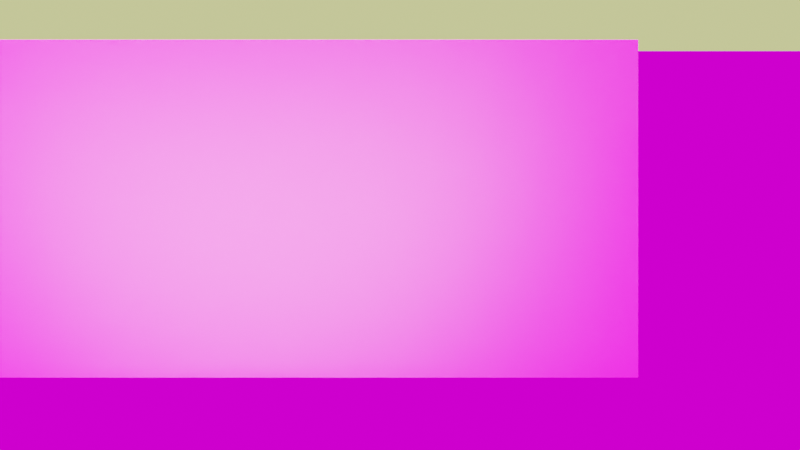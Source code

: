 # Source: MM00984_Kitchen_Scene_v01.blend  (saved by Blender 2.90.8; exported with 4.5.12 LTS)
import bpy
from mathutils import Matrix  # noqa: F401  (used for matrix-valued properties, if any)

bpy.ops.wm.read_factory_settings(use_empty=True)
scene = bpy.context.scene
scene.name = 'Scene'

# ---- collections
col_collection = bpy.data.collections.new('Collection'); scene.collection.children.link(col_collection)

# ---- images (referenced by path relative to the original .blend; pixels are not part of the script)
import os
ASSET_DIR = os.environ.get("B2B_ASSET_DIR", "")  # directory of the original .blend (textures are referenced by path, not embedded)
HERE = os.path.dirname(os.path.abspath(__file__))  # packed textures are extracted next to this script under _unpacked/

def load_image(name, relpath, width, height, colorspace="sRGB"):
    """Load a texture the original file referenced (path relative to the .blend, or extracted next to this script)."""
    p = next((c for c in (os.path.join(HERE, relpath), os.path.join(ASSET_DIR, relpath)) if relpath and os.path.exists(c)), "")
    if p:
        img = bpy.data.images.load(p, check_existing=True)
        img.name = name
    else:  # same state as the original file: an image datablock whose file is absent (Cycles renders it pink)
        img = bpy.data.images.new(name, width, height)
        img.source = "FILE"
        img.filepath = "//" + (relpath or name)
    img.colorspace_settings.name = colorspace
    return img
img_istockphoto_165791297_1024x1024_jpg = load_image('istockphoto-165791297-1024x1024.jpg', 'reference/istockphoto-165791297-1024x1024.jpg', 1024, 1024, 'sRGB')
img_main_texture = load_image('Main Texture', 'textures/Kitchen Main Texture.png', 1024, 1024, 'sRGB')
img_kitchen_side_walls = load_image('Kitchen Side Walls', 'textures/Kitchen Side Walls.png', 1024, 1024, 'sRGB')

# ---- materials (node trees are filled in below, after node groups)
mat_material = bpy.data.materials.new('Material')
mat_material.alpha_threshold = 0.0
mat_material.use_transparent_shadow = False
mat_material.line_color = (0.0, 0.0, 0.0, 1.0)
mat_main = bpy.data.materials.new('Main')
mat_main.use_transparent_shadow = False
mat_side_walls = bpy.data.materials.new('Side Walls')
mat_side_walls.use_transparent_shadow = False
mat_kitchen_ceiiling = bpy.data.materials.new('Kitchen Ceiiling')
mat_kitchen_ceiiling.use_transparent_shadow = False
mat_kitchen_ceiiling.diffuse_color = (0.7641, 0.814, 0.3055, 1.0)
mat_floor = bpy.data.materials.new('Floor')
mat_floor.use_transparent_shadow = False
mat_floor.diffuse_color = (0.1981, 0.1459, 0.06248, 1.0)
mat_wall_red = bpy.data.materials.new('Wall Red')
mat_wall_red.use_transparent_shadow = False
mat_wall_red.diffuse_color = (0.3005, 0.02416, 0.02624, 1.0)

# ---- node groups
ng_auto_smooth = bpy.data.node_groups.new('Auto Smooth', 'GeometryNodeTree')
_s = ng_auto_smooth.interface.new_socket(name='Geometry', in_out='OUTPUT', socket_type='NodeSocketGeometry')
_s = ng_auto_smooth.interface.new_socket(name='Geometry', in_out='INPUT', socket_type='NodeSocketGeometry')
_s = ng_auto_smooth.interface.new_socket(name='Angle', in_out='INPUT', socket_type='NodeSocketFloat')
_s.subtype = 'ANGLE'
_s.min_value = 0.0
_s.max_value = 3.142
ng_auto_smooth.is_modifier = True
_N = ng_auto_smooth.nodes; _L = ng_auto_smooth.links
n0 = _N.new('NodeGroupOutput'); n0.name = 'Group Output'; n0.location = (480, -100)
n1 = _N.new('NodeGroupInput'); n1.name = 'Group Input'; n1.location = (-420, -300)
n2 = _N.new('NodeGroupInput'); n2.name = 'Group Input.001'; n2.location = (-60, -100)
n3 = _N.new('GeometryNodeSetShadeSmooth'); n3.name = 'Set Shade Smooth'; n3.location = (120, -100)
n3.domain = 'EDGE'
n4 = _N.new('GeometryNodeSetShadeSmooth'); n4.name = 'Set Shade Smooth.001'; n4.location = (300, -100)
n5 = _N.new('GeometryNodeInputMeshEdgeAngle'); n5.name = 'Edge Angle'; n5.location = (-420, -220)
n6 = _N.new('GeometryNodeInputEdgeSmooth'); n6.name = 'Is Edge Smooth'; n6.location = (-60, -160)
n7 = _N.new('GeometryNodeInputShadeSmooth'); n7.name = 'Is Face Smooth'; n7.location = (-240, -340)
n8 = _N.new('FunctionNodeBooleanMath'); n8.name = 'Boolean Math'; n8.location = (-60, -220)
n9 = _N.new('FunctionNodeCompare'); n9.name = 'Compare'; n9.location = (-240, -180)
n9.operation = 'LESS_EQUAL'
_L.new(n5.outputs[0], n9.inputs[0])
_L.new(n4.outputs[0], n0.inputs[0])
_L.new(n1.outputs[1], n9.inputs[1])
_L.new(n9.outputs[0], n8.inputs[0])
_L.new(n7.outputs[0], n8.inputs[1])
_L.new(n2.outputs[0], n3.inputs[0])
_L.new(n6.outputs[0], n3.inputs[1])
_L.new(n3.outputs[0], n4.inputs[0])
_L.new(n8.outputs[0], n3.inputs[2])
n0.is_active_output = True

# ---- material node trees
mat_material.use_nodes = True; mat_material.node_tree.nodes.clear()
_N = mat_material.node_tree.nodes; _L = mat_material.node_tree.links
n0 = _N.new('ShaderNodeOutputMaterial'); n0.name = 'Material Output'; n0.location = (300, 300)
n1 = _N.new('ShaderNodeBsdfPrincipled'); n1.name = 'Principled BSDF'; n1.location = (-20, 456)
n1.distribution = 'GGX'
n1.subsurface_method = 'BURLEY'
n1.inputs[2].default_value = 0.4
n1.inputs[3].default_value = 1.45
n1.inputs[13].default_value = 0.5727
n1.inputs[27].default_value = (0.0, 0.0, 0.0, 1.0)
n1.inputs[28].default_value = 1.0
n2 = _N.new('ShaderNodeTexImage'); n2.name = 'Image Texture'; n2.location = (-371, 351)
n2.image = img_istockphoto_165791297_1024x1024_jpg
_L.new(n1.outputs[0], n0.inputs[0])
_L.new(n2.outputs[0], n1.inputs[0])
n0.is_active_output = True
mat_main.use_nodes = True; mat_main.node_tree.nodes.clear()
_N = mat_main.node_tree.nodes; _L = mat_main.node_tree.links
n0 = _N.new('ShaderNodeOutputMaterial'); n0.name = 'Material Output'; n0.location = (346, 300)
n1 = _N.new('ShaderNodeBackground'); n1.name = 'Background'; n1.location = (42, 139)
n2 = _N.new('ShaderNodeTexImage'); n2.name = 'Image Texture'; n2.location = (-652, 84)
n2.image = img_main_texture
_L.new(n2.outputs[0], n1.inputs[0])
_L.new(n1.outputs[0], n0.inputs[0])
n0.is_active_output = True
mat_side_walls.use_nodes = True; mat_side_walls.node_tree.nodes.clear()
_N = mat_side_walls.node_tree.nodes; _L = mat_side_walls.node_tree.links
n0 = _N.new('ShaderNodeOutputMaterial'); n0.name = 'Material Output'; n0.location = (300, 300)
n1 = _N.new('ShaderNodeBackground'); n1.name = 'Background'; n1.location = (74, 373)
n2 = _N.new('ShaderNodeTexImage'); n2.name = 'Image Texture.001'; n2.location = (-354, 244)
n2.image = img_kitchen_side_walls
_L.new(n1.outputs[0], n0.inputs[0])
_L.new(n2.outputs[0], n1.inputs[0])
n0.is_active_output = True
mat_kitchen_ceiiling.use_nodes = True; mat_kitchen_ceiiling.node_tree.nodes.clear()
_N = mat_kitchen_ceiiling.node_tree.nodes; _L = mat_kitchen_ceiiling.node_tree.links
n0 = _N.new('ShaderNodeOutputMaterial'); n0.name = 'Material Output'; n0.location = (300, 300)
n1 = _N.new('ShaderNodeBackground'); n1.name = 'Background'; n1.location = (10, 300)
n1.inputs[0].default_value = (0.7641, 0.814, 0.3055, 1.0)
n2 = _N.new('ShaderNodeBsdfPrincipled'); n2.name = 'Principled BSDF'; n2.location = (-114, 147)
n2.distribution = 'GGX'
n2.subsurface_method = 'BURLEY'
n2.inputs[0].default_value = (0.7641, 0.814, 0.3055, 1.0)
n2.inputs[3].default_value = 1.45
n2.inputs[27].default_value = (0.0, 0.0, 0.0, 1.0)
n2.inputs[28].default_value = 1.0
_L.new(n1.outputs[0], n0.inputs[0])
n0.is_active_output = True
mat_floor.use_nodes = True; mat_floor.node_tree.nodes.clear()
_N = mat_floor.node_tree.nodes; _L = mat_floor.node_tree.links
n0 = _N.new('ShaderNodeOutputMaterial'); n0.name = 'Material Output'; n0.location = (300, 300)
n1 = _N.new('ShaderNodeBsdfPrincipled'); n1.name = 'Principled BSDF'; n1.location = (-114, 147)
n1.distribution = 'GGX'
n1.subsurface_method = 'BURLEY'
n1.inputs[0].default_value = (0.1981, 0.1459, 0.06248, 1.0)
n1.inputs[3].default_value = 1.45
n1.inputs[27].default_value = (0.0, 0.0, 0.0, 1.0)
n1.inputs[28].default_value = 1.0
n2 = _N.new('ShaderNodeBackground'); n2.name = 'Background'; n2.location = (10, 300)
n2.inputs[0].default_value = (0.1981, 0.1459, 0.06248, 1.0)
_L.new(n2.outputs[0], n0.inputs[0])
n0.is_active_output = True
mat_wall_red.use_nodes = True; mat_wall_red.node_tree.nodes.clear()
_N = mat_wall_red.node_tree.nodes; _L = mat_wall_red.node_tree.links
n0 = _N.new('ShaderNodeOutputMaterial'); n0.name = 'Material Output'; n0.location = (160, 340)
n1 = _N.new('ShaderNodeBackground'); n1.name = 'Background'; n1.location = (-165, 353)
n1.inputs[0].default_value = (0.3005, 0.02416, 0.02624, 1.0)
n2 = _N.new('ShaderNodeBsdfPrincipled'); n2.name = 'Principled BSDF'; n2.location = (-123, 208)
n2.distribution = 'GGX'
n2.subsurface_method = 'BURLEY'
n2.inputs[0].default_value = (0.3005, 0.02416, 0.02624, 1.0)
n2.inputs[2].default_value = 1.0
n2.inputs[3].default_value = 1.45
n2.inputs[13].default_value = 0.0
n2.inputs[27].default_value = (0.0, 0.0, 0.0, 1.0)
n2.inputs[28].default_value = 1.0
_L.new(n1.outputs[0], n0.inputs[0])
n0.is_active_output = True

# ---- world
world_world = bpy.data.worlds.new('World'); scene.world = world_world
world_world.use_nodes = True; world_world.node_tree.nodes.clear()
_N = world_world.node_tree.nodes; _L = world_world.node_tree.links
n0 = _N.new('ShaderNodeOutputWorld'); n0.name = 'World Output'; n0.location = (300, 300)
n1 = _N.new('ShaderNodeBackground'); n1.name = 'Background'; n1.location = (10, 300)
n1.inputs[0].default_value = (0.05088, 0.05088, 0.05088, 1.0)
_L.new(n1.outputs[0], n0.inputs[0])
n0.is_active_output = True
world_world.color = (0.05088, 0.05088, 0.05088)
world_world.use_sun_shadow = False
world_world.sun_shadow_jitter_overblur = 0.0

# ---- cameras
cam_camera = bpy.data.cameras.new('Camera')
cam_camera.clip_end = 100.0
cam_camera.ortho_scale = 7.314

# ---- lights
light_light = bpy.data.lights.new('Light', 'POINT')
light_light.color = (0.5571, 1.0, 0.9429)
light_light.transmission_factor = 0.0
light_light.energy = 1500.0
light_light.shadow_soft_size = 3.83
light_light.shadow_maximum_resolution = 0.006
light_light.use_absolute_resolution = True
light_light_001 = bpy.data.lights.new('Light.001', 'POINT')
light_light_001.color = (1.0, 0.9629, 0.5857)
light_light_001.transmission_factor = 0.0
light_light_001.energy = 750.0
light_light_001.shadow_soft_size = 2.4
light_light_001.shadow_maximum_resolution = 0.006
light_light_001.use_absolute_resolution = True
light_light_002 = bpy.data.lights.new('Light.002', 'POINT')
light_light_002.color = (1.0, 0.9629, 0.5857)
light_light_002.transmission_factor = 0.0
light_light_002.use_shadow = False
light_light_002.energy = 4000.0
light_light_002.shadow_soft_size = 2.4
light_light_002.shadow_maximum_resolution = 0.006
light_light_002.use_absolute_resolution = True

# ---- meshes
me_plane = bpy.data.meshes.new('Plane')
me_plane.from_pydata([(-1.0, -1.0, -5.732e-15), (1.0, -1.0, 5.732e-15), (-1.0, 1.0, -5.732e-15), (1.0, 1.0, 5.732e-15)], [], [(0, 1, 3, 2)])
_uv = me_plane.uv_layers.new(name='UVMap')
_uv.uv.foreach_set('vector', [0.0, 0.0, 1.0, 0.0, 1.0, 1.0, 0.0, 1.0])
me_plane.materials.append(mat_material)
me_plane.use_remesh_fix_poles = True
me_plane.use_remesh_preserve_attributes = False
me_plane.use_mirror_vertex_groups = False
me_plane.update()
me_plane_001 = bpy.data.meshes.new('Plane.001')
me_plane_001.from_pydata([(-2.393, -2.872, 0.0), (0.7707, -2.872, 0.0), (-2.393, -0.0398, 0.5717), (-2.393, 0.0, 0.0), (0.7707, 0.0, 0.0), (-2.393, 0.4918, 0.5717), (0.7707, 0.4918, 0.5717), (-2.393, 0.4918, 1.614), (0.7707, 0.4918, 1.614), (1.423, 0.4918, 0.5069), (1.423, 0.4918, 1.614), (1.423, 0.0, 0.5717), (1.423, 0.4918, 0.5717), (1.423, 0.0, 0.0), (1.423, -2.872, 0.0), (0.7707, 0.4918, 0.0), (1.423, 0.4918, 0.0), (2.745, 0.4918, 0.5069), (2.745, 0.4918, 1.614), (2.745, -0.0398, 0.5717), (2.745, 0.4918, 0.5717), (2.745, 0.0, 0.0), (2.745, -2.872, 0.0), (0.7707, 0.0, 0.5059), (-2.393, 0.0, 0.5059), (0.7707, 0.4918, 0.4411), (1.423, 0.0, 0.5059), (1.423, 0.4918, 0.4411), (2.745, 0.0, 0.5059), (0.7707, -0.0398, 0.5059), (0.7707, -0.0398, 0.5717), (1.423, -0.0398, 0.5717), (-2.393, -0.0398, 0.5059), (1.423, -0.0398, 0.5059), (2.745, -0.0398, 0.5059)], [], [(0, 1, 4, 3), (12, 11, 31, 19, 20), (5, 6, 8, 7), (8, 6, 9, 10), (2, 30, 6, 5), (27, 16, 13, 26), (10, 9, 17, 18), (14, 22, 21, 13), (26, 13, 21, 28), (1, 14, 13, 4), (15, 25, 23, 4), (3, 4, 23, 24), (26, 28, 34, 33), (12, 27, 26, 11), (32, 29, 30, 2), (31, 33, 34, 19), (24, 23, 29, 32), (11, 26, 33, 31), (6, 30, 29, 23, 25)])
_uv = me_plane_001.uv_layers.new(name='UVMap')
_uv.uv.foreach_set('vector', [0.3596, 0.0005123, 0.3596, 0.3896, 0.0005123, 0.3896, 0.0005123, 0.0005123, 0.9109, 0.5869, 0.8494, 0.5869, 0.8444, 0.5869, 0.8494, 0.4243, 0.9109, 0.4243, 0.705, 0.6325, 0.705, 0.2434, 0.8434, 0.2434, 0.8434, 0.6325, 0.8434, 0.2434, 0.705, 0.2434, 0.705, 0.1631, 0.8434, 0.1631, 0.2826, 0.86, 0.2826, 0.4709, 0.349, 0.4709, 0.349, 0.86, 0.4946, 0.8482, 0.5816, 0.8482, 0.5816, 0.9436, 0.4946, 0.9436, 0.8434, 0.1631, 0.705, 0.1631, 0.705, 0.0005124, 0.8434, 0.0005123, 0.1658, 0.4709, 0.0005123, 0.4709, 0.0005124, 0.8242, 0.1658, 0.8242, 0.1567, 0.9878, 0.1015, 0.9878, 0.1015, 0.8252, 0.1567, 0.8252, 0.3596, 0.3896, 0.3596, 0.4699, 0.0005123, 0.4699, 0.0005123, 0.3896, 0.1005, 0.9284, 0.0135, 0.9284, 0.0135, 0.8329, 0.1005, 0.8329, 0.9416, 0.3896, 0.9416, 0.0005123, 0.9967, 0.0005123, 0.9967, 0.3896, 0.3501, 0.7275, 0.3501, 0.4709, 0.3579, 0.4709, 0.3579, 0.7275, 0.4816, 0.8482, 0.4946, 0.8482, 0.4946, 0.9436, 0.4816, 0.9436, 0.6869, 0.734, 0.6869, 0.3448, 0.6951, 0.3448, 0.6951, 0.734, 0.3583, 0.8911, 0.3501, 0.8911, 0.3501, 0.7285, 0.3583, 0.7285, 0.6961, 0.9589, 0.6961, 0.3448, 0.704, 0.3448, 0.704, 0.9589, 0.2665, 0.8482, 0.2795, 0.8482, 0.2795, 0.8559, 0.2665, 0.8559, 0.0005123, 0.9284, 0.0005123, 0.8252, 0.0135, 0.8252, 0.0135, 0.8329, 0.0135, 0.9284])
me_plane_001.materials.append(mat_main)
me_plane_001.use_remesh_fix_poles = True
me_plane_001.use_remesh_preserve_attributes = False
me_plane_001.use_mirror_vertex_groups = False
me_plane_001.use_paint_bone_selection = False
me_plane_001.use_paint_mask = True
me_plane_001.update()
me_plane_002 = bpy.data.meshes.new('Plane.002')
me_plane_002.from_pydata([(-0.3532, -0.2119, 0.0), (0.3532, -0.2119, 0.0), (-0.3532, 0.2119, 0.0), (0.3532, 0.2119, 0.0), (-0.3532, -0.2119, 0.1591), (0.3532, -0.2119, 0.1591), (-0.3532, 0.2119, 0.1591), (0.3532, 0.2119, 0.1591)], [], [(4, 5, 7, 6), (1, 3, 7, 5), (2, 0, 4, 6), (3, 2, 6, 7), (0, 1, 5, 4)])
_uv = me_plane_002.uv_layers.new(name='UVMap')
_uv.uv.foreach_set('vector', [0.3606, 0.8812, 0.3606, 0.6687, 0.4806, 0.6687, 0.4806, 0.8812, 0.9459, 0.847, 0.9459, 0.9746, 0.9008, 0.9746, 0.9008, 0.847, 0.349, 0.8611, 0.349, 0.9886, 0.304, 0.9886, 0.304, 0.8611, 0.9459, 0.6335, 0.9459, 0.846, 0.9008, 0.846, 0.9008, 0.6335, 0.9416, 0.6032, 0.9416, 0.3907, 0.9866, 0.3907, 0.9866, 0.6032])
me_plane_002.materials.append(mat_main)
me_plane_002.use_remesh_fix_poles = True
me_plane_002.use_remesh_preserve_attributes = False
me_plane_002.use_mirror_vertex_groups = False
me_plane_002.update()
me_plane_004 = bpy.data.meshes.new('Plane.004')
me_plane_004.from_pydata([(-0.3532, 0.2119, 0.001707), (0.3532, 0.2119, 0.001707), (-0.3532, 0.2119, 0.1619), (0.3532, 0.2119, 0.1619), (0.0, 0.4052, 0.001707), (0.0, 0.4052, 0.1619), (-0.2824, 0.2242, 0.001707), (-0.2824, 0.2242, 0.1619), (0.2781, 0.2242, 0.001707), (0.2781, 0.2242, 0.1619), (-0.1412, 0.3685, 0.001707), (-0.1412, 0.3685, 0.1619), (0.1391, 0.3685, 0.001707), (0.1391, 0.3685, 0.1619), (-0.3532, -0.2119, 0.001707), (0.3532, -0.2119, 0.001707), (-0.3532, 0.2119, 0.001707), (0.3532, 0.2119, 0.001707), (-0.3532, -0.2119, 0.1619), (0.3532, -0.2119, 0.1619), (-0.3532, 0.2119, 0.1619), (0.3532, 0.2119, 0.1619)], [], [(6, 0, 2, 7), (12, 4, 5, 13), (10, 6, 7, 11), (1, 8, 9, 3), (4, 10, 11, 5), (8, 12, 13, 9), (11, 7, 9, 13), (7, 2, 3, 9), (13, 5, 11), (18, 19, 21, 20), (15, 17, 21, 19), (16, 14, 18, 20), (14, 15, 19, 18)])
me_plane_004.polygons.foreach_set('use_smooth', [True] * 13)
_uv = me_plane_004.uv_layers.new(name='UVMap')
_uv.uv.foreach_set('vector', [0.4604, 0.8823, 0.4804, 0.8823, 0.4804, 0.9479, 0.4604, 0.9479, 0.208, 0.9603, 0.1668, 0.9603, 0.1668, 0.8947, 0.208, 0.8947, 0.4024, 0.8823, 0.4604, 0.8823, 0.4604, 0.9479, 0.4024, 0.9479, 0.2866, 0.9603, 0.2655, 0.9603, 0.2655, 0.8947, 0.2866, 0.8947, 0.3606, 0.8823, 0.4024, 0.8823, 0.4024, 0.9479, 0.3606, 0.9479, 0.2655, 0.9603, 0.208, 0.9603, 0.208, 0.8947, 0.2655, 0.8947, 0.6195, 0.7319, 0.6786, 0.6898, 0.6786, 0.8567, 0.6195, 0.8153, 0.6786, 0.6898, 0.6837, 0.6687, 0.6837, 0.879, 0.6786, 0.8567, 0.6195, 0.8153, 0.6045, 0.7739, 0.6195, 0.7319, 0.4816, 0.8472, 0.4816, 0.6687, 0.6035, 0.6687, 0.6035, 0.8472, 0.6506, 0.8801, 0.6506, 0.9871, 0.6045, 0.9871, 0.6045, 0.8801, 0.993, 0.813, 0.993, 0.92, 0.9469, 0.92, 0.9469, 0.813, 0.9469, 0.8119, 0.9469, 0.6335, 0.993, 0.6335, 0.993, 0.8119])
me_plane_004.materials.append(mat_main)
me_plane_004.use_remesh_fix_poles = True
me_plane_004.use_remesh_preserve_attributes = False
me_plane_004.use_mirror_vertex_groups = False
me_plane_004.use_paint_bone_selection = False
me_plane_004.use_paint_mask = True
me_plane_004.update()
me_cube = bpy.data.meshes.new('Cube')
me_cube.from_pydata([(-0.06286, 0.4651, -1.0), (-0.06286, 0.4651, 0.3537), (0.5896, 0.4651, -1.0), (0.5896, 0.4651, 0.3537), (0.03415, -0.08149, -1.0), (-0.06286, 0.01553, -1.0), (-0.01436, -0.06849, -1.0), (-0.04986, -0.03298, -1.0), (-0.06286, 0.01553, 0.3537), (0.03415, -0.08149, 0.3537), (-0.04986, -0.03298, 0.3537), (-0.01436, -0.06849, 0.3537), (0.5896, 0.01553, -1.0), (0.4926, -0.08149, -1.0), (0.5766, -0.03298, -1.0), (0.5411, -0.06849, -1.0), (0.4926, -0.08149, 0.3537), (0.5896, 0.01553, 0.3537), (0.5411, -0.06849, 0.3537), (0.5766, -0.03298, 0.3537)], [], [(13, 16, 9, 4), (0, 1, 3, 2), (3, 1, 8, 10, 11, 9, 16, 18, 19, 17), (5, 8, 1, 0), (2, 3, 17, 12), (4, 9, 11, 6), (6, 11, 10, 7), (7, 10, 8, 5), (16, 13, 15, 18), (18, 15, 14, 19), (19, 14, 12, 17), (0, 2, 12, 14, 15, 13, 4, 6, 7, 5)])
me_cube.polygons.foreach_set('use_smooth', [True] * 12)
_uv = me_cube.uv_layers.new(name='UVMap')
_uv.uv.foreach_set('vector', [0.7941, 0.6335, 0.7941, 0.9181, 0.7135, 0.9181, 0.7135, 0.6335, 0.2815, 0.4709, 0.2815, 0.7555, 0.1668, 0.7555, 0.1668, 0.4709, 0.1668, 0.8937, 0.1668, 0.7565, 0.2459, 0.7565, 0.2544, 0.7592, 0.2606, 0.7667, 0.2629, 0.7769, 0.2629, 0.8733, 0.2606, 0.8835, 0.2544, 0.8909, 0.2459, 0.8937, 0.8828, 0.6335, 0.8828, 0.9181, 0.8037, 0.9181, 0.8037, 0.6335, 0.8444, 0.2851, 0.8444, 0.0005124, 0.9235, 0.0005123, 0.9235, 0.2851, 0.7135, 0.6335, 0.7135, 0.9181, 0.705, 0.9181, 0.705, 0.6335, 0.8998, 0.6335, 0.8998, 0.9181, 0.8913, 0.9181, 0.8913, 0.6335, 0.8913, 0.6335, 0.8913, 0.9181, 0.8828, 0.9181, 0.8828, 0.6335, 0.7941, 0.9181, 0.7941, 0.6335, 0.8027, 0.6335, 0.8027, 0.9181, 0.9406, 0.0005124, 0.9406, 0.2851, 0.932, 0.2851, 0.932, 0.0005123, 0.932, 0.0005123, 0.932, 0.2851, 0.9235, 0.2851, 0.9235, 0.0005123, 0.9406, 0.2861, 0.9406, 0.4233, 0.8615, 0.4233, 0.853, 0.4205, 0.8467, 0.4131, 0.8444, 0.4029, 0.8444, 0.3065, 0.8467, 0.2963, 0.853, 0.2888, 0.8615, 0.2861])
me_cube.materials.append(mat_main)
me_cube.use_remesh_fix_poles = True
me_cube.use_remesh_preserve_attributes = False
me_cube.use_mirror_vertex_groups = False
me_cube.use_paint_bone_selection = False
me_cube.use_paint_mask = True
me_cube.update()
me_cylinder = bpy.data.meshes.new('Cylinder')
me_cylinder.from_pydata([(0.0, 1.0, -0.03297), (0.0, 1.0, 0.03297), (0.1951, 0.9808, -0.03297), (0.1951, 0.9808, 0.03297), (0.3827, 0.9239, -0.03297), (0.3827, 0.9239, 0.03297), (0.5556, 0.8315, -0.03297), (0.5556, 0.8315, 0.03297), (0.7071, 0.7071, -0.03297), (0.7071, 0.7071, 0.03297), (0.8315, 0.5556, -0.03297), (0.8315, 0.5556, 0.03297), (0.9239, 0.3827, -0.03297), (0.9239, 0.3827, 0.03297), (0.9808, 0.1951, -0.03297), (0.9808, 0.1951, 0.03297), (1.0, 7.55e-08, -0.03297), (1.0, 7.55e-08, 0.03297), (0.9808, -0.1951, -0.03297), (0.9808, -0.1951, 0.03297), (0.9239, -0.3827, -0.03297), (0.9239, -0.3827, 0.03297), (0.8315, -0.5556, -0.03297), (0.8315, -0.5556, 0.03297), (0.7071, -0.7071, -0.03297), (0.7071, -0.7071, 0.03297), (0.5556, -0.8315, -0.03297), (0.5556, -0.8315, 0.03297), (0.3827, -0.9239, -0.03297), (0.3827, -0.9239, 0.03297), (0.1951, -0.9808, -0.03297), (0.1951, -0.9808, 0.03297), (-3.258e-07, -1.0, -0.03297), (-3.258e-07, -1.0, 0.03297), (-0.1951, -0.9808, -0.03297), (-0.1951, -0.9808, 0.03297), (-0.3827, -0.9239, -0.03297), (-0.3827, -0.9239, 0.03297), (-0.5556, -0.8315, -0.03297), (-0.5556, -0.8315, 0.03297), (-0.7071, -0.7071, -0.03297), (-0.7071, -0.7071, 0.03297), (-0.8315, -0.5556, -0.03297), (-0.8315, -0.5556, 0.03297), (-0.9239, -0.3827, -0.03297), (-0.9239, -0.3827, 0.03297), (-0.9808, -0.1951, -0.03297), (-0.9808, -0.1951, 0.03297), (-1.0, 9.656e-07, -0.03297), (-1.0, 9.656e-07, 0.03297), (-0.9808, 0.1951, -0.03297), (-0.9808, 0.1951, 0.03297), (-0.9239, 0.3827, -0.03297), (-0.9239, 0.3827, 0.03297), (-0.8315, 0.5556, -0.03297), (-0.8315, 0.5556, 0.03297), (-0.7071, 0.7071, -0.03297), (-0.7071, 0.7071, 0.03297), (-0.5556, 0.8315, -0.03297), (-0.5556, 0.8315, 0.03297), (-0.3827, 0.9239, -0.03297), (-0.3827, 0.9239, 0.03297), (-0.1951, 0.9808, -0.03297), (-0.1951, 0.9808, 0.03297), (2.188e-07, 0.08229, -0.7213), (2.188e-07, 0.08229, -0.03297), (0.01605, 0.08071, -0.7213), (0.01605, 0.08071, -0.03297), (0.03149, 0.07602, -0.7213), (0.03149, 0.07602, -0.03297), (0.04572, 0.06842, -0.7213), (0.04572, 0.06842, -0.03297), (0.05819, 0.05819, -0.7213), (0.05819, 0.05819, -0.03297), (0.06842, 0.04572, -0.7213), (0.06842, 0.04572, -0.03297), (0.07602, 0.03149, -0.7213), (0.07602, 0.03149, -0.03297), (0.08071, 0.01605, -0.7213), (0.08071, 0.01605, -0.03297), (0.08229, 6.213e-09, -0.7213), (0.08229, 6.213e-09, -0.03297), (0.08071, -0.01605, -0.7213), (0.08071, -0.01605, -0.03297), (0.07602, -0.03149, -0.7213), (0.07602, -0.03149, -0.03297), (0.06842, -0.04572, -0.7213), (0.06842, -0.04572, -0.03297), (0.05819, -0.05819, -0.7213), (0.05819, -0.05819, -0.03297), (0.04572, -0.06842, -0.7213), (0.04572, -0.06842, -0.03297), (0.03149, -0.07602, -0.7213), (0.03149, -0.07602, -0.03297), (0.01605, -0.08071, -0.7213), (0.01605, -0.08071, -0.03297), (1.92e-07, -0.08229, -0.7213), (1.92e-07, -0.08229, -0.03297), (-0.01605, -0.08071, -0.7213), (-0.01605, -0.08071, -0.03297), (-0.03149, -0.07602, -0.7213), (-0.03149, -0.07602, -0.03297), (-0.04572, -0.06842, -0.7213), (-0.04572, -0.06842, -0.03297), (-0.05819, -0.05819, -0.7213), (-0.05819, -0.05819, -0.03297), (-0.06842, -0.04572, -0.7213), (-0.06842, -0.04572, -0.03297), (-0.07602, -0.03149, -0.7213), (-0.07602, -0.03149, -0.03297), (-0.08071, -0.01605, -0.7213), (-0.08071, -0.01605, -0.03297), (-0.08229, 7.946e-08, -0.7213), (-0.08229, 7.946e-08, -0.03297), (-0.08071, 0.01605, -0.7213), (-0.08071, 0.01605, -0.03297), (-0.07602, 0.03149, -0.7213), (-0.07602, 0.03149, -0.03297), (-0.06842, 0.04572, -0.7213), (-0.06842, 0.04572, -0.03297), (-0.05819, 0.05819, -0.7213), (-0.05819, 0.05819, -0.03297), (-0.04572, 0.06842, -0.7213), (-0.04572, 0.06842, -0.03297), (-0.03149, 0.07602, -0.7213), (-0.03149, 0.07602, -0.03297), (-0.01605, 0.08071, -0.7213), (-0.01605, 0.08071, -0.03297), (2.495e-06, 0.2494, -0.7336), (2.495e-06, 0.2494, -0.6983), (0.04866, 0.2446, -0.7336), (0.04866, 0.2446, -0.6983), (0.09545, 0.2304, -0.7336), (0.09545, 0.2304, -0.6983), (0.1386, 0.2074, -0.7336), (0.1386, 0.2074, -0.6983), (0.1764, 0.1764, -0.7336), (0.1764, 0.1764, -0.6983), (0.2074, 0.1386, -0.7336), (0.2074, 0.1386, -0.6983), (0.2304, 0.09546, -0.7336), (0.2304, 0.09546, -0.6983), (0.2446, 0.04866, -0.7336), (0.2446, 0.04866, -0.6983), (0.2494, 3.492e-06, -0.7336), (0.2494, 3.492e-06, -0.6983), (0.2446, -0.04866, -0.7336), (0.2446, -0.04866, -0.6983), (0.2304, -0.09545, -0.7336), (0.2304, -0.09545, -0.6983), (0.2074, -0.1386, -0.7336), (0.2074, -0.1386, -0.6983), (0.1764, -0.1764, -0.7336), (0.1764, -0.1764, -0.6983), (0.1386, -0.2074, -0.7336), (0.1386, -0.2074, -0.6983), (0.09545, -0.2304, -0.7336), (0.09545, -0.2304, -0.6983), (0.04866, -0.2446, -0.7336), (0.04866, -0.2446, -0.6983), (2.413e-06, -0.2494, -0.7336), (2.413e-06, -0.2494, -0.6983), (-0.04866, -0.2446, -0.7336), (-0.04866, -0.2446, -0.6983), (-0.09545, -0.2304, -0.7336), (-0.09545, -0.2304, -0.6983), (-0.1386, -0.2074, -0.7336), (-0.1386, -0.2074, -0.6983), (-0.1764, -0.1764, -0.7336), (-0.1764, -0.1764, -0.6983), (-0.2074, -0.1386, -0.7336), (-0.2074, -0.1386, -0.6983), (-0.2304, -0.09545, -0.7336), (-0.2304, -0.09545, -0.6983), (-0.2446, -0.04866, -0.7336), (-0.2446, -0.04866, -0.6983), (-0.2494, 3.714e-06, -0.7336), (-0.2494, 3.714e-06, -0.6983), (-0.2446, 0.04866, -0.7336), (-0.2446, 0.04866, -0.6983), (-0.2304, 0.09546, -0.7336), (-0.2304, 0.09546, -0.6983), (-0.2074, 0.1386, -0.7336), (-0.2074, 0.1386, -0.6983), (-0.1764, 0.1764, -0.7336), (-0.1764, 0.1764, -0.6983), (-0.1386, 0.2074, -0.7336), (-0.1386, 0.2074, -0.6983), (-0.09545, 0.2304, -0.7336), (-0.09545, 0.2304, -0.6983), (-0.04866, 0.2446, -0.7336), (-0.04866, 0.2446, -0.6983)], [], [(0, 1, 3, 2), (2, 3, 5, 4), (4, 5, 7, 6), (6, 7, 9, 8), (8, 9, 11, 10), (10, 11, 13, 12), (12, 13, 15, 14), (14, 15, 17, 16), (16, 17, 19, 18), (18, 19, 21, 20), (20, 21, 23, 22), (22, 23, 25, 24), (24, 25, 27, 26), (26, 27, 29, 28), (28, 29, 31, 30), (30, 31, 33, 32), (32, 33, 35, 34), (34, 35, 37, 36), (36, 37, 39, 38), (38, 39, 41, 40), (40, 41, 43, 42), (42, 43, 45, 44), (44, 45, 47, 46), (46, 47, 49, 48), (48, 49, 51, 50), (50, 51, 53, 52), (52, 53, 55, 54), (54, 55, 57, 56), (56, 57, 59, 58), (58, 59, 61, 60), (3, 1, 63, 61, 59, 57, 55, 53, 51, 49, 47, 45, 43, 41, 39, 37, 35, 33, 31, 29, 27, 25, 23, 21, 19, 17, 15, 13, 11, 9, 7, 5), (60, 61, 63, 62), (62, 63, 1, 0), (64, 65, 67, 66), (66, 67, 69, 68), (68, 69, 71, 70), (70, 71, 73, 72), (72, 73, 75, 74), (74, 75, 77, 76), (76, 77, 79, 78), (78, 79, 81, 80), (80, 81, 83, 82), (82, 83, 85, 84), (84, 85, 87, 86), (86, 87, 89, 88), (88, 89, 91, 90), (90, 91, 93, 92), (92, 93, 95, 94), (94, 95, 97, 96), (96, 97, 99, 98), (98, 99, 101, 100), (100, 101, 103, 102), (102, 103, 105, 104), (104, 105, 107, 106), (106, 107, 109, 108), (108, 109, 111, 110), (110, 111, 113, 112), (112, 113, 115, 114), (114, 115, 117, 116), (116, 117, 119, 118), (118, 119, 121, 120), (120, 121, 123, 122), (122, 123, 125, 124), (124, 125, 127, 126), (126, 127, 65, 64), (128, 129, 131, 130), (130, 131, 133, 132), (132, 133, 135, 134), (134, 135, 137, 136), (136, 137, 139, 138), (138, 139, 141, 140), (140, 141, 143, 142), (142, 143, 145, 144), (144, 145, 147, 146), (146, 147, 149, 148), (148, 149, 151, 150), (150, 151, 153, 152), (152, 153, 155, 154), (154, 155, 157, 156), (156, 157, 159, 158), (158, 159, 161, 160), (160, 161, 163, 162), (162, 163, 165, 164), (164, 165, 167, 166), (166, 167, 169, 168), (168, 169, 171, 170), (170, 171, 173, 172), (172, 173, 175, 174), (174, 175, 177, 176), (176, 177, 179, 178), (178, 179, 181, 180), (180, 181, 183, 182), (182, 183, 185, 184), (184, 185, 187, 186), (186, 187, 189, 188), (188, 189, 191, 190), (190, 191, 129, 128), (131, 129, 191, 189, 187, 185, 183, 181, 179, 177, 175, 173, 171, 169, 167, 165, 163, 161, 159, 157, 155, 153, 151, 149, 147, 145, 143, 141, 139, 137, 135, 133), (128, 130, 132, 134, 136, 138, 140, 142, 144, 146, 148, 150, 152, 154, 156, 158, 160, 162, 164, 166, 168, 170, 172, 174, 176, 178, 180, 182, 184, 186, 188, 190)])
_uv = me_cylinder.uv_layers.new(name='UVMap')
_uv.uv.foreach_set('vector', [0.6354, 0.2972, 0.6419, 0.3051, 0.6138, 0.3239, 0.6091, 0.3149, 0.6091, 0.3149, 0.6138, 0.3239, 0.5826, 0.337, 0.5798, 0.3271, 0.5798, 0.3271, 0.5826, 0.337, 0.5495, 0.3437, 0.5487, 0.3333, 0.5487, 0.3333, 0.5495, 0.3437, 0.5157, 0.3438, 0.5176, 0.3344, 0.5176, 0.3344, 0.5157, 0.3438, 0.4825, 0.3374, 0.4859, 0.3273, 0.4859, 0.3273, 0.4825, 0.3374, 0.4512, 0.3246, 0.4566, 0.3153, 0.4566, 0.3153, 0.4512, 0.3246, 0.423, 0.306, 0.4301, 0.2978, 0.4301, 0.2978, 0.423, 0.306, 0.3988, 0.2822, 0.4076, 0.2754, 0.4076, 0.2754, 0.3988, 0.2822, 0.3801, 0.2539, 0.39, 0.249, 0.39, 0.249, 0.3801, 0.2539, 0.3672, 0.2227, 0.3779, 0.2197, 0.3779, 0.2197, 0.3672, 0.2227, 0.3606, 0.1895, 0.3717, 0.1886, 0.3717, 0.1886, 0.3606, 0.1895, 0.3606, 0.1557, 0.3717, 0.1569, 0.3717, 0.1569, 0.3606, 0.1557, 0.3672, 0.1225, 0.3779, 0.1258, 0.3779, 0.1258, 0.3672, 0.1225, 0.3801, 0.09129, 0.39, 0.09651, 0.39, 0.09651, 0.3801, 0.09129, 0.3989, 0.06316, 0.4076, 0.07013, 0.4076, 0.07013, 0.3989, 0.06316, 0.4227, 0.03921, 0.43, 0.04769, 0.43, 0.04769, 0.4227, 0.03921, 0.4508, 0.02036, 0.4563, 0.03004, 0.4563, 0.03004, 0.4508, 0.02036, 0.482, 0.007344, 0.4856, 0.01785, 0.4856, 0.01785, 0.482, 0.007344, 0.5151, 0.0006452, 0.5167, 0.0116, 0.5167, 0.0116, 0.5151, 0.0006452, 0.5489, 0.0005123, 0.5484, 0.01152, 0.5484, 0.01152, 0.5489, 0.0005123, 0.5821, 0.006959, 0.5795, 0.01761, 0.5795, 0.01761, 0.5821, 0.006959, 0.6134, 0.01975, 0.6088, 0.02965, 0.6088, 0.02965, 0.6134, 0.01975, 0.6416, 0.03839, 0.6353, 0.04718, 0.6353, 0.04718, 0.6416, 0.03839, 0.6657, 0.0622, 0.6578, 0.06952, 0.6578, 0.06952, 0.6657, 0.0622, 0.6845, 0.09035, 0.6754, 0.09589, 0.6754, 0.09589, 0.6845, 0.09035, 0.6974, 0.1216, 0.6875, 0.1252, 0.6875, 0.1252, 0.6974, 0.1216, 0.704, 0.1548, 0.6937, 0.1563, 0.6937, 0.1563, 0.704, 0.1548, 0.704, 0.1886, 0.6937, 0.188, 0.6937, 0.188, 0.704, 0.1886, 0.6974, 0.2217, 0.6875, 0.2191, 0.6875, 0.2191, 0.6974, 0.2217, 0.6845, 0.253, 0.6754, 0.2484, 0.4748, 0.6607, 0.4454, 0.6486, 0.419, 0.6311, 0.3965, 0.6087, 0.3789, 0.5823, 0.3668, 0.553, 0.3606, 0.5219, 0.3606, 0.4902, 0.3668, 0.4591, 0.3789, 0.4298, 0.3965, 0.4035, 0.4189, 0.381, 0.4452, 0.3634, 0.4745, 0.3512, 0.5056, 0.3449, 0.5373, 0.3448, 0.5684, 0.3509, 0.5977, 0.363, 0.6241, 0.3805, 0.6466, 0.4028, 0.6642, 0.4292, 0.6764, 0.4585, 0.6825, 0.4896, 0.6825, 0.5213, 0.6764, 0.5524, 0.6642, 0.5817, 0.6467, 0.6081, 0.6243, 0.6305, 0.5979, 0.6482, 0.5687, 0.6604, 0.5376, 0.6667, 0.5065, 0.6677, 0.6754, 0.2484, 0.6845, 0.253, 0.6657, 0.2811, 0.6578, 0.2748, 0.6578, 0.2748, 0.6657, 0.2811, 0.6419, 0.3051, 0.6354, 0.2972, 0.9876, 0.3907, 0.9876, 0.6111, 0.988, 0.6111, 0.988, 0.3907, 0.988, 0.3907, 0.988, 0.6111, 0.9884, 0.6111, 0.9884, 0.3907, 0.9884, 0.3907, 0.9884, 0.6111, 0.9887, 0.6111, 0.9887, 0.3907, 0.9887, 0.3907, 0.9887, 0.6111, 0.9891, 0.6111, 0.9891, 0.3907, 0.9891, 0.3907, 0.9891, 0.6111, 0.9895, 0.6111, 0.9895, 0.3907, 0.9895, 0.3907, 0.9895, 0.6111, 0.9899, 0.6111, 0.9899, 0.3907, 0.9899, 0.3907, 0.9899, 0.6111, 0.9902, 0.6111, 0.9902, 0.3907, 0.9902, 0.3907, 0.9902, 0.6111, 0.9906, 0.6111, 0.9906, 0.3907, 0.9906, 0.3907, 0.9906, 0.6111, 0.991, 0.6111, 0.991, 0.3907, 0.991, 0.3907, 0.991, 0.6111, 0.9913, 0.6111, 0.9913, 0.3907, 0.9913, 0.3907, 0.9913, 0.6111, 0.9917, 0.6111, 0.9917, 0.3907, 0.9917, 0.3907, 0.9917, 0.6111, 0.9921, 0.6111, 0.9921, 0.3907, 0.9921, 0.3907, 0.9921, 0.6111, 0.9924, 0.6111, 0.9924, 0.3907, 0.9924, 0.3907, 0.9924, 0.6111, 0.9928, 0.6111, 0.9928, 0.3907, 0.9928, 0.3907, 0.9928, 0.6111, 0.9932, 0.6111, 0.9932, 0.3907, 0.9932, 0.3907, 0.9932, 0.6111, 0.9936, 0.6111, 0.9936, 0.3907, 0.9936, 0.3907, 0.9936, 0.6111, 0.9939, 0.6111, 0.9939, 0.3907, 0.9939, 0.3907, 0.9939, 0.6111, 0.9943, 0.6111, 0.9943, 0.3907, 0.9943, 0.3907, 0.9943, 0.6111, 0.9947, 0.6111, 0.9947, 0.3907, 0.9947, 0.3907, 0.9947, 0.6111, 0.995, 0.6111, 0.995, 0.3907, 0.995, 0.3907, 0.995, 0.6111, 0.9954, 0.6111, 0.9954, 0.3907, 0.9954, 0.3907, 0.9954, 0.6111, 0.9958, 0.6111, 0.9958, 0.3907, 0.9958, 0.3907, 0.9958, 0.6111, 0.9962, 0.6111, 0.9962, 0.3907, 0.9962, 0.3907, 0.9962, 0.6111, 0.9965, 0.6111, 0.9965, 0.3907, 0.9965, 0.3907, 0.9965, 0.6111, 0.9969, 0.6111, 0.9969, 0.3907, 0.9969, 0.3907, 0.9969, 0.6111, 0.9973, 0.6111, 0.9973, 0.3907, 0.9973, 0.3907, 0.9973, 0.6111, 0.9976, 0.6111, 0.9976, 0.3907, 0.9976, 0.3907, 0.9976, 0.6111, 0.998, 0.6111, 0.998, 0.3907, 0.998, 0.3907, 0.998, 0.6111, 0.9984, 0.6111, 0.9984, 0.3907, 0.9984, 0.3907, 0.9984, 0.6111, 0.9987, 0.6111, 0.9987, 0.3907, 0.9987, 0.3907, 0.9987, 0.6111, 0.9991, 0.6111, 0.9991, 0.3907, 0.9991, 0.3907, 0.9991, 0.6111, 0.9995, 0.6111, 0.9995, 0.3907, 0.4613, 0.2843, 0.4573, 0.2893, 0.4507, 0.2825, 0.4556, 0.2785, 0.4556, 0.2785, 0.4507, 0.2825, 0.4456, 0.2746, 0.4511, 0.2717, 0.4511, 0.2717, 0.4456, 0.2746, 0.4421, 0.266, 0.4481, 0.2642, 0.4481, 0.2642, 0.4421, 0.266, 0.4403, 0.2569, 0.4465, 0.2563, 0.4465, 0.2563, 0.4403, 0.2569, 0.4403, 0.2475, 0.4465, 0.2482, 0.4465, 0.2482, 0.4403, 0.2475, 0.4421, 0.2384, 0.4481, 0.2402, 0.4481, 0.2402, 0.4421, 0.2384, 0.4457, 0.2298, 0.4512, 0.2327, 0.4512, 0.2327, 0.4457, 0.2298, 0.4509, 0.222, 0.4557, 0.226, 0.4557, 0.226, 0.4509, 0.222, 0.4574, 0.2154, 0.4614, 0.2202, 0.4614, 0.2202, 0.4574, 0.2154, 0.4652, 0.2102, 0.4681, 0.2157, 0.4681, 0.2157, 0.4652, 0.2102, 0.4738, 0.2066, 0.4756, 0.2125, 0.4756, 0.2125, 0.4738, 0.2066, 0.4829, 0.2048, 0.4835, 0.2109, 0.4835, 0.2109, 0.4829, 0.2048, 0.4922, 0.2047, 0.4916, 0.2109, 0.4916, 0.2109, 0.4922, 0.2047, 0.5014, 0.2065, 0.4996, 0.2124, 0.4996, 0.2124, 0.5014, 0.2065, 0.51, 0.2099, 0.5071, 0.2155, 0.5071, 0.2155, 0.51, 0.2099, 0.5179, 0.215, 0.514, 0.2198, 0.514, 0.2198, 0.5179, 0.215, 0.5245, 0.2217, 0.5197, 0.2256, 0.5197, 0.2256, 0.5245, 0.2217, 0.5297, 0.2295, 0.5242, 0.2324, 0.5242, 0.2324, 0.5297, 0.2295, 0.5332, 0.2381, 0.5273, 0.2399, 0.5273, 0.2399, 0.5332, 0.2381, 0.535, 0.2473, 0.5288, 0.2479, 0.5288, 0.2479, 0.535, 0.2473, 0.535, 0.2566, 0.5288, 0.256, 0.5288, 0.256, 0.535, 0.2566, 0.5332, 0.2658, 0.5273, 0.264, 0.5273, 0.264, 0.5332, 0.2658, 0.5297, 0.2744, 0.5242, 0.2715, 0.5242, 0.2715, 0.5297, 0.2744, 0.5245, 0.2822, 0.5197, 0.2782, 0.5197, 0.2782, 0.5245, 0.2822, 0.5179, 0.2888, 0.514, 0.284, 0.514, 0.284, 0.5179, 0.2888, 0.5102, 0.294, 0.5072, 0.2885, 0.5072, 0.2885, 0.5102, 0.294, 0.5016, 0.2976, 0.4998, 0.2916, 0.4998, 0.2916, 0.5016, 0.2976, 0.4925, 0.2994, 0.4918, 0.2932, 0.4918, 0.2932, 0.4925, 0.2994, 0.4832, 0.2995, 0.4837, 0.2933, 0.4837, 0.2933, 0.4832, 0.2995, 0.474, 0.2978, 0.4758, 0.2918, 0.4758, 0.2918, 0.474, 0.2978, 0.4653, 0.2943, 0.4682, 0.2887, 0.4682, 0.2887, 0.4653, 0.2943, 0.4573, 0.2893, 0.4613, 0.2843, 0.4686, 0.2881, 0.4621, 0.2837, 0.4565, 0.2781, 0.4521, 0.2716, 0.4491, 0.2643, 0.4476, 0.2566, 0.4476, 0.2487, 0.4491, 0.241, 0.4521, 0.2337, 0.4565, 0.2272, 0.4621, 0.2216, 0.4686, 0.2172, 0.4759, 0.2142, 0.4836, 0.2127, 0.4915, 0.2127, 0.4992, 0.2142, 0.5065, 0.2172, 0.513, 0.2216, 0.5186, 0.2272, 0.523, 0.2337, 0.526, 0.241, 0.5275, 0.2487, 0.5275, 0.2566, 0.526, 0.2643, 0.523, 0.2716, 0.5186, 0.2781, 0.513, 0.2837, 0.5065, 0.2881, 0.4992, 0.2911, 0.4915, 0.2926, 0.4836, 0.2926, 0.4759, 0.2911, 0.4613, 0.2843, 0.4556, 0.2785, 0.4511, 0.2717, 0.4481, 0.2642, 0.4465, 0.2563, 0.4465, 0.2482, 0.4481, 0.2402, 0.4512, 0.2327, 0.4557, 0.226, 0.4614, 0.2202, 0.4681, 0.2157, 0.4756, 0.2125, 0.4835, 0.2109, 0.4916, 0.2109, 0.4996, 0.2124, 0.5071, 0.2155, 0.514, 0.2198, 0.5197, 0.2256, 0.5242, 0.2324, 0.5273, 0.2399, 0.5288, 0.2479, 0.5288, 0.256, 0.5273, 0.264, 0.5242, 0.2715, 0.5197, 0.2782, 0.514, 0.284, 0.5072, 0.2885, 0.4998, 0.2916, 0.4918, 0.2932, 0.4837, 0.2933, 0.4758, 0.2918, 0.4682, 0.2887])
me_cylinder.materials.append(mat_main)
me_cylinder.use_remesh_fix_poles = True
me_cylinder.use_remesh_preserve_attributes = False
me_cylinder.use_mirror_vertex_groups = False
me_cylinder.update()
me_cube_001 = bpy.data.meshes.new('Cube.001')
me_cube_001.from_pydata([(-1.408, 0.01521, -0.3026), (-1.408, 0.237, 0.9867), (-1.408, 0.3733, -0.3642), (-1.408, 0.5951, 0.9251), (1.408, 0.01521, -0.3026), (1.408, 0.237, 0.9867), (1.408, 0.3733, -0.3642), (1.408, 0.5951, 0.9251), (0.9506, -0.08998, -1.663), (0.9506, 0.1352, -0.3233), (0.9506, 0.09265, -1.643), (0.9506, 0.3144, -0.3541), (1.127, -0.08998, -1.663), (1.127, 0.1352, -0.3233), (1.127, 0.09265, -1.643), (1.127, 0.3144, -0.3541), (-1.121, -0.08998, -1.663), (-1.121, 0.1352, -0.3233), (-1.121, 0.09265, -1.643), (-1.121, 0.3144, -0.3541), (-0.9455, -0.08998, -1.663), (-0.9455, 0.1352, -0.3233), (-0.9455, 0.09265, -1.643), (-0.9455, 0.3144, -0.3541), (-1.408, -1.823, -1.654), (-1.408, 0.278, -1.654), (1.408, -1.823, -1.654), (1.408, 0.278, -1.654), (-1.408, -1.823, -1.928), (-1.408, 0.278, -1.928), (1.408, 0.278, -1.928), (1.408, -1.823, -1.928), (0.9359, -0.1061, -3.621), (0.9359, -0.1061, -1.87), (0.9359, 0.1061, -3.621), (0.9359, 0.1061, -1.87), (1.141, -0.1061, -3.621), (1.141, -0.1061, -1.87), (1.141, 0.1061, -3.621), (1.141, 0.1061, -1.87), (-1.136, -0.1061, -3.621), (-1.136, -0.1061, -1.87), (-1.136, 0.1061, -3.621), (-1.136, 0.1061, -1.87), (-0.9308, -0.1061, -3.621), (-0.9308, -0.1061, -1.87), (-0.9308, 0.1061, -3.621), (-0.9308, 0.1061, -1.87), (0.9359, -1.734, -3.621), (0.9359, -1.734, -1.87), (0.9359, -1.522, -3.621), (0.9359, -1.522, -1.87), (1.141, -1.734, -3.621), (1.141, -1.734, -1.87), (1.141, -1.522, -3.621), (1.141, -1.522, -1.87), (-1.136, -1.734, -3.621), (-1.136, -1.734, -1.87), (-1.136, -1.522, -3.621), (-1.136, -1.522, -1.87), (-0.9308, -1.734, -3.621), (-0.9308, -1.734, -1.87), (-0.9308, -1.522, -3.621), (-0.9308, -1.522, -1.87)], [], [(0, 1, 3, 2), (2, 3, 7, 6), (6, 7, 5, 4), (4, 5, 1, 0), (8, 9, 11, 10), (7, 3, 1, 5), (10, 11, 15, 14), (14, 15, 13, 12), (12, 13, 9, 8), (15, 11, 9, 13), (16, 17, 19, 18), (18, 19, 23, 22), (22, 23, 21, 20), (20, 21, 17, 16), (23, 19, 17, 21), (27, 25, 24, 26), (30, 31, 28, 29), (24, 28, 31, 26), (27, 30, 29, 25), (26, 31, 30, 27), (25, 29, 28, 24), (32, 33, 35, 34), (34, 35, 39, 38), (38, 39, 37, 36), (36, 37, 33, 32), (50, 51, 55, 54), (40, 41, 43, 42), (42, 43, 47, 46), (46, 47, 45, 44), (44, 45, 41, 40), (48, 49, 51, 50), (54, 55, 53, 52), (52, 53, 49, 48), (56, 57, 59, 58), (58, 59, 63, 62), (62, 63, 61, 60), (60, 61, 57, 56)])
_uv = me_cube_001.uv_layers.new(name='UVMap')
_uv.uv.foreach_set('vector', [0.6926, 0.7805, 0.6926, 0.8012, 0.6869, 0.8012, 0.6869, 0.7805, 0.6032, 0.8927, 0.5826, 0.8927, 0.5826, 0.8482, 0.6032, 0.8482, 0.2751, 0.7907, 0.2751, 0.8114, 0.2693, 0.8114, 0.2693, 0.7907, 0.6573, 0.8801, 0.6779, 0.8801, 0.6779, 0.9246, 0.6573, 0.9246, 0.303, 0.8611, 0.303, 0.8825, 0.3001, 0.8825, 0.3002, 0.8618, 0.6837, 0.8801, 0.6837, 0.9246, 0.6779, 0.9246, 0.6779, 0.8801, 0.2903, 0.8816, 0.2903, 0.8611, 0.2931, 0.8611, 0.2931, 0.8816, 0.6893, 0.8803, 0.6893, 0.8596, 0.6921, 0.8596, 0.6921, 0.8811, 0.6922, 0.7788, 0.6922, 0.7574, 0.695, 0.7574, 0.695, 0.7788, 0.2655, 0.8307, 0.2683, 0.8307, 0.2683, 0.8336, 0.2655, 0.8336, 0.2854, 0.8611, 0.2854, 0.8825, 0.2826, 0.8825, 0.2826, 0.8619, 0.2865, 0.8816, 0.2865, 0.8611, 0.2893, 0.8611, 0.2893, 0.8816, 0.2963, 0.8817, 0.2962, 0.8611, 0.2991, 0.8611, 0.2991, 0.8825, 0.6922, 0.7564, 0.6922, 0.735, 0.695, 0.735, 0.695, 0.7564, 0.2655, 0.8346, 0.2683, 0.8346, 0.2683, 0.8375, 0.2655, 0.8375, 0.8444, 0.5879, 0.8444, 0.6324, 0.8777, 0.6324, 0.8777, 0.5879, 0.9117, 0.5879, 0.8787, 0.5879, 0.8787, 0.6324, 0.9117, 0.6324, 0.2683, 0.7565, 0.264, 0.7565, 0.264, 0.801, 0.2683, 0.801, 0.6912, 0.735, 0.6869, 0.735, 0.6869, 0.7795, 0.6912, 0.7795, 0.2772, 0.7897, 0.2815, 0.7897, 0.2815, 0.7565, 0.2772, 0.7565, 0.2693, 0.7897, 0.2737, 0.7897, 0.2737, 0.7565, 0.2693, 0.7565, 0.2751, 0.8124, 0.2751, 0.8401, 0.2717, 0.8401, 0.2717, 0.8124, 0.6882, 0.8596, 0.6882, 0.8872, 0.685, 0.8872, 0.685, 0.8596, 0.1658, 0.8252, 0.1658, 0.8529, 0.1624, 0.8529, 0.1624, 0.8252, 0.1623, 0.8815, 0.1623, 0.8539, 0.1656, 0.8539, 0.1656, 0.8815, 0.2719, 0.8845, 0.2719, 0.8569, 0.2752, 0.8569, 0.2752, 0.8845, 0.6882, 0.8022, 0.6882, 0.8299, 0.6849, 0.8299, 0.6849, 0.8022, 0.2697, 0.8569, 0.2697, 0.8845, 0.2665, 0.8845, 0.2665, 0.8569, 0.6926, 0.8022, 0.6926, 0.8299, 0.6893, 0.8299, 0.6893, 0.8022, 0.685, 0.8586, 0.685, 0.8309, 0.6882, 0.8309, 0.6882, 0.8586, 0.2795, 0.7907, 0.2795, 0.8184, 0.2761, 0.8184, 0.2761, 0.7907, 0.2683, 0.802, 0.2683, 0.8297, 0.2649, 0.8297, 0.2649, 0.802, 0.158, 0.8815, 0.158, 0.8539, 0.1613, 0.8539, 0.1613, 0.8815, 0.2795, 0.8194, 0.2795, 0.8471, 0.2761, 0.8471, 0.2761, 0.8194, 0.2795, 0.8569, 0.2795, 0.8845, 0.2762, 0.8845, 0.2762, 0.8569, 0.1614, 0.8252, 0.1614, 0.8529, 0.158, 0.8529, 0.158, 0.8252, 0.6893, 0.8586, 0.6893, 0.8309, 0.6925, 0.8309, 0.6925, 0.8586])
me_cube_001.materials.append(mat_main)
me_cube_001.use_remesh_fix_poles = True
me_cube_001.use_remesh_preserve_attributes = False
me_cube_001.use_mirror_vertex_groups = False
me_cube_001.use_paint_bone_selection = False
me_cube_001.use_paint_mask = True
me_cube_001.update()
me_cube_002 = bpy.data.meshes.new('Cube.002')
me_cube_002.from_pydata([(-1.0, -1.0, -1.0), (-1.0, -1.0, 1.0), (-1.0, 1.0, -1.0), (-1.0, 1.0, 1.0), (1.0, -1.0, -1.0), (1.0, -1.0, 1.0), (1.0, 1.0, -1.0), (1.0, 1.0, 1.0)], [], [(0, 1, 3, 2), (2, 3, 7, 6), (6, 7, 5, 4), (4, 5, 1, 0), (2, 6, 4, 0), (7, 3, 1, 5)])
_uv = me_cube_002.uv_layers.new(name='UVMap')
_uv.uv.foreach_set('vector', [0.375, 0.0, 0.625, 0.0, 0.625, 0.25, 0.375, 0.25, 0.375, 0.25, 0.625, 0.25, 0.625, 0.5, 0.375, 0.5, 0.375, 0.5, 0.625, 0.5, 0.625, 0.75, 0.375, 0.75, 0.375, 0.75, 0.625, 0.75, 0.625, 1.0, 0.375, 1.0, 0.125, 0.5, 0.375, 0.5, 0.375, 0.75, 0.125, 0.75, 0.625, 0.5, 0.875, 0.5, 0.875, 0.75, 0.625, 0.75])
me_cube_002.use_remesh_fix_poles = True
me_cube_002.use_remesh_preserve_attributes = False
me_cube_002.use_mirror_vertex_groups = False
me_cube_002.update()
me_cube_003 = bpy.data.meshes.new('Cube.003')
me_cube_003.from_pydata([(-1.408, 0.01521, -0.3026), (-1.408, 0.237, 0.9867), (-1.408, 0.3733, -0.3642), (-1.408, 0.5951, 0.9251), (1.408, 0.01521, -0.3026), (1.408, 0.237, 0.9867), (1.408, 0.3733, -0.3642), (1.408, 0.5951, 0.9251), (0.9506, -0.08998, -1.663), (0.9506, 0.1352, -0.3233), (0.9506, 0.09265, -1.643), (0.9506, 0.3144, -0.3541), (1.127, -0.08998, -1.663), (1.127, 0.1352, -0.3233), (1.127, 0.09265, -1.643), (1.127, 0.3144, -0.3541), (-1.121, -0.08998, -1.663), (-1.121, 0.1352, -0.3233), (-1.121, 0.09265, -1.643), (-1.121, 0.3144, -0.3541), (-0.9455, -0.08998, -1.663), (-0.9455, 0.1352, -0.3233), (-0.9455, 0.09265, -1.643), (-0.9455, 0.3144, -0.3541), (-1.408, -1.823, -1.654), (-1.408, 0.278, -1.654), (1.408, -1.823, -1.654), (1.408, 0.278, -1.654), (-1.408, -1.823, -1.928), (-1.408, 0.278, -1.928), (1.408, 0.278, -1.928), (1.408, -1.823, -1.928), (0.9359, -0.1061, -3.621), (0.9359, -0.1061, -1.87), (0.9359, 0.1061, -3.621), (0.9359, 0.1061, -1.87), (1.141, -0.1061, -3.621), (1.141, -0.1061, -1.87), (1.141, 0.1061, -3.621), (1.141, 0.1061, -1.87), (-1.136, -0.1061, -3.621), (-1.136, -0.1061, -1.87), (-1.136, 0.1061, -3.621), (-1.136, 0.1061, -1.87), (-0.9308, -0.1061, -3.621), (-0.9308, -0.1061, -1.87), (-0.9308, 0.1061, -3.621), (-0.9308, 0.1061, -1.87), (0.9359, -1.734, -3.621), (0.9359, -1.734, -1.87), (0.9359, -1.522, -3.621), (0.9359, -1.522, -1.87), (1.141, -1.734, -3.621), (1.141, -1.734, -1.87), (1.141, -1.522, -3.621), (1.141, -1.522, -1.87), (-1.136, -1.734, -3.621), (-1.136, -1.734, -1.87), (-1.136, -1.522, -3.621), (-1.136, -1.522, -1.87), (-0.9308, -1.734, -3.621), (-0.9308, -1.734, -1.87), (-0.9308, -1.522, -3.621), (-0.9308, -1.522, -1.87)], [], [(0, 1, 3, 2), (2, 3, 7, 6), (6, 7, 5, 4), (4, 5, 1, 0), (8, 9, 11, 10), (7, 3, 1, 5), (10, 11, 15, 14), (14, 15, 13, 12), (12, 13, 9, 8), (15, 11, 9, 13), (16, 17, 19, 18), (18, 19, 23, 22), (22, 23, 21, 20), (20, 21, 17, 16), (23, 19, 17, 21), (27, 25, 24, 26), (30, 31, 28, 29), (24, 28, 31, 26), (27, 30, 29, 25), (26, 31, 30, 27), (25, 29, 28, 24), (32, 33, 35, 34), (34, 35, 39, 38), (38, 39, 37, 36), (36, 37, 33, 32), (50, 51, 55, 54), (40, 41, 43, 42), (42, 43, 47, 46), (46, 47, 45, 44), (44, 45, 41, 40), (48, 49, 51, 50), (54, 55, 53, 52), (52, 53, 49, 48), (56, 57, 59, 58), (58, 59, 63, 62), (62, 63, 61, 60), (60, 61, 57, 56)])
_uv = me_cube_003.uv_layers.new(name='UVMap')
_uv.uv.foreach_set('vector', [0.6926, 0.7805, 0.6926, 0.8012, 0.6869, 0.8012, 0.6869, 0.7805, 0.6032, 0.8927, 0.5826, 0.8927, 0.5826, 0.8482, 0.6032, 0.8482, 0.2751, 0.7907, 0.2751, 0.8114, 0.2693, 0.8114, 0.2693, 0.7907, 0.6573, 0.8801, 0.6779, 0.8801, 0.6779, 0.9246, 0.6573, 0.9246, 0.303, 0.8611, 0.303, 0.8825, 0.3001, 0.8825, 0.3002, 0.8618, 0.6837, 0.8801, 0.6837, 0.9246, 0.6779, 0.9246, 0.6779, 0.8801, 0.2903, 0.8816, 0.2903, 0.8611, 0.2931, 0.8611, 0.2931, 0.8816, 0.6893, 0.8803, 0.6893, 0.8596, 0.6921, 0.8596, 0.6921, 0.8811, 0.6922, 0.7788, 0.6922, 0.7574, 0.695, 0.7574, 0.695, 0.7788, 0.2655, 0.8307, 0.2683, 0.8307, 0.2683, 0.8336, 0.2655, 0.8336, 0.2854, 0.8611, 0.2854, 0.8825, 0.2826, 0.8825, 0.2826, 0.8619, 0.2865, 0.8816, 0.2865, 0.8611, 0.2893, 0.8611, 0.2893, 0.8816, 0.2963, 0.8817, 0.2962, 0.8611, 0.2991, 0.8611, 0.2991, 0.8825, 0.6922, 0.7564, 0.6922, 0.735, 0.695, 0.735, 0.695, 0.7564, 0.2655, 0.8346, 0.2683, 0.8346, 0.2683, 0.8375, 0.2655, 0.8375, 0.8444, 0.5879, 0.8444, 0.6324, 0.8777, 0.6324, 0.8777, 0.5879, 0.9117, 0.5879, 0.8787, 0.5879, 0.8787, 0.6324, 0.9117, 0.6324, 0.2683, 0.7565, 0.264, 0.7565, 0.264, 0.801, 0.2683, 0.801, 0.6912, 0.735, 0.6869, 0.735, 0.6869, 0.7795, 0.6912, 0.7795, 0.2772, 0.7897, 0.2815, 0.7897, 0.2815, 0.7565, 0.2772, 0.7565, 0.2693, 0.7897, 0.2737, 0.7897, 0.2737, 0.7565, 0.2693, 0.7565, 0.2751, 0.8124, 0.2751, 0.8401, 0.2717, 0.8401, 0.2717, 0.8124, 0.6882, 0.8596, 0.6882, 0.8872, 0.685, 0.8872, 0.685, 0.8596, 0.1658, 0.8252, 0.1658, 0.8529, 0.1624, 0.8529, 0.1624, 0.8252, 0.1623, 0.8815, 0.1623, 0.8539, 0.1656, 0.8539, 0.1656, 0.8815, 0.2719, 0.8845, 0.2719, 0.8569, 0.2752, 0.8569, 0.2752, 0.8845, 0.6882, 0.8022, 0.6882, 0.8299, 0.6849, 0.8299, 0.6849, 0.8022, 0.2697, 0.8569, 0.2697, 0.8845, 0.2665, 0.8845, 0.2665, 0.8569, 0.6926, 0.8022, 0.6926, 0.8299, 0.6893, 0.8299, 0.6893, 0.8022, 0.685, 0.8586, 0.685, 0.8309, 0.6882, 0.8309, 0.6882, 0.8586, 0.2795, 0.7907, 0.2795, 0.8184, 0.2761, 0.8184, 0.2761, 0.7907, 0.2683, 0.802, 0.2683, 0.8297, 0.2649, 0.8297, 0.2649, 0.802, 0.158, 0.8815, 0.158, 0.8539, 0.1613, 0.8539, 0.1613, 0.8815, 0.2795, 0.8194, 0.2795, 0.8471, 0.2761, 0.8471, 0.2761, 0.8194, 0.2795, 0.8569, 0.2795, 0.8845, 0.2762, 0.8845, 0.2762, 0.8569, 0.1614, 0.8252, 0.1614, 0.8529, 0.158, 0.8529, 0.158, 0.8252, 0.6893, 0.8586, 0.6893, 0.8309, 0.6925, 0.8309, 0.6925, 0.8586])
me_cube_003.materials.append(mat_main)
me_cube_003.use_remesh_fix_poles = True
me_cube_003.use_remesh_preserve_attributes = False
me_cube_003.use_mirror_vertex_groups = False
me_cube_003.use_paint_bone_selection = False
me_cube_003.use_paint_mask = True
me_cube_003.update()
me_cube_004 = bpy.data.meshes.new('Cube.004')
me_cube_004.from_pydata([(-1.408, 0.01521, -0.3026), (-1.408, 0.237, 0.9867), (-1.408, 0.3733, -0.3642), (-1.408, 0.5951, 0.9251), (1.408, 0.01521, -0.3026), (1.408, 0.237, 0.9867), (1.408, 0.3733, -0.3642), (1.408, 0.5951, 0.9251), (0.9506, -0.08998, -1.663), (0.9506, 0.1352, -0.3233), (0.9506, 0.09265, -1.643), (0.9506, 0.3144, -0.3541), (1.127, -0.08998, -1.663), (1.127, 0.1352, -0.3233), (1.127, 0.09265, -1.643), (1.127, 0.3144, -0.3541), (-1.121, -0.08998, -1.663), (-1.121, 0.1352, -0.3233), (-1.121, 0.09265, -1.643), (-1.121, 0.3144, -0.3541), (-0.9455, -0.08998, -1.663), (-0.9455, 0.1352, -0.3233), (-0.9455, 0.09265, -1.643), (-0.9455, 0.3144, -0.3541), (-1.408, -1.823, -1.654), (-1.408, 0.278, -1.654), (1.408, -1.823, -1.654), (1.408, 0.278, -1.654), (-1.408, -1.823, -1.928), (-1.408, 0.278, -1.928), (1.408, 0.278, -1.928), (1.408, -1.823, -1.928), (0.9359, -0.1061, -3.621), (0.9359, -0.1061, -1.87), (0.9359, 0.1061, -3.621), (0.9359, 0.1061, -1.87), (1.141, -0.1061, -3.621), (1.141, -0.1061, -1.87), (1.141, 0.1061, -3.621), (1.141, 0.1061, -1.87), (-1.136, -0.1061, -3.621), (-1.136, -0.1061, -1.87), (-1.136, 0.1061, -3.621), (-1.136, 0.1061, -1.87), (-0.9308, -0.1061, -3.621), (-0.9308, -0.1061, -1.87), (-0.9308, 0.1061, -3.621), (-0.9308, 0.1061, -1.87), (0.9359, -1.734, -3.621), (0.9359, -1.734, -1.87), (0.9359, -1.522, -3.621), (0.9359, -1.522, -1.87), (1.141, -1.734, -3.621), (1.141, -1.734, -1.87), (1.141, -1.522, -3.621), (1.141, -1.522, -1.87), (-1.136, -1.734, -3.621), (-1.136, -1.734, -1.87), (-1.136, -1.522, -3.621), (-1.136, -1.522, -1.87), (-0.9308, -1.734, -3.621), (-0.9308, -1.734, -1.87), (-0.9308, -1.522, -3.621), (-0.9308, -1.522, -1.87)], [], [(0, 1, 3, 2), (2, 3, 7, 6), (6, 7, 5, 4), (4, 5, 1, 0), (8, 9, 11, 10), (7, 3, 1, 5), (10, 11, 15, 14), (14, 15, 13, 12), (12, 13, 9, 8), (15, 11, 9, 13), (16, 17, 19, 18), (18, 19, 23, 22), (22, 23, 21, 20), (20, 21, 17, 16), (23, 19, 17, 21), (27, 25, 24, 26), (30, 31, 28, 29), (24, 28, 31, 26), (27, 30, 29, 25), (26, 31, 30, 27), (25, 29, 28, 24), (32, 33, 35, 34), (34, 35, 39, 38), (38, 39, 37, 36), (36, 37, 33, 32), (50, 51, 55, 54), (40, 41, 43, 42), (42, 43, 47, 46), (46, 47, 45, 44), (44, 45, 41, 40), (48, 49, 51, 50), (54, 55, 53, 52), (52, 53, 49, 48), (56, 57, 59, 58), (58, 59, 63, 62), (62, 63, 61, 60), (60, 61, 57, 56)])
_uv = me_cube_004.uv_layers.new(name='UVMap')
_uv.uv.foreach_set('vector', [0.6926, 0.7805, 0.6926, 0.8012, 0.6869, 0.8012, 0.6869, 0.7805, 0.6032, 0.8927, 0.5826, 0.8927, 0.5826, 0.8482, 0.6032, 0.8482, 0.2751, 0.7907, 0.2751, 0.8114, 0.2693, 0.8114, 0.2693, 0.7907, 0.6573, 0.8801, 0.6779, 0.8801, 0.6779, 0.9246, 0.6573, 0.9246, 0.303, 0.8611, 0.303, 0.8825, 0.3001, 0.8825, 0.3002, 0.8618, 0.6837, 0.8801, 0.6837, 0.9246, 0.6779, 0.9246, 0.6779, 0.8801, 0.2903, 0.8816, 0.2903, 0.8611, 0.2931, 0.8611, 0.2931, 0.8816, 0.6893, 0.8803, 0.6893, 0.8596, 0.6921, 0.8596, 0.6921, 0.8811, 0.6922, 0.7788, 0.6922, 0.7574, 0.695, 0.7574, 0.695, 0.7788, 0.2655, 0.8307, 0.2683, 0.8307, 0.2683, 0.8336, 0.2655, 0.8336, 0.2854, 0.8611, 0.2854, 0.8825, 0.2826, 0.8825, 0.2826, 0.8619, 0.2865, 0.8816, 0.2865, 0.8611, 0.2893, 0.8611, 0.2893, 0.8816, 0.2963, 0.8817, 0.2962, 0.8611, 0.2991, 0.8611, 0.2991, 0.8825, 0.6922, 0.7564, 0.6922, 0.735, 0.695, 0.735, 0.695, 0.7564, 0.2655, 0.8346, 0.2683, 0.8346, 0.2683, 0.8375, 0.2655, 0.8375, 0.8444, 0.5879, 0.8444, 0.6324, 0.8777, 0.6324, 0.8777, 0.5879, 0.9117, 0.5879, 0.8787, 0.5879, 0.8787, 0.6324, 0.9117, 0.6324, 0.2683, 0.7565, 0.264, 0.7565, 0.264, 0.801, 0.2683, 0.801, 0.6912, 0.735, 0.6869, 0.735, 0.6869, 0.7795, 0.6912, 0.7795, 0.2772, 0.7897, 0.2815, 0.7897, 0.2815, 0.7565, 0.2772, 0.7565, 0.2693, 0.7897, 0.2737, 0.7897, 0.2737, 0.7565, 0.2693, 0.7565, 0.2751, 0.8124, 0.2751, 0.8401, 0.2717, 0.8401, 0.2717, 0.8124, 0.6882, 0.8596, 0.6882, 0.8872, 0.685, 0.8872, 0.685, 0.8596, 0.1658, 0.8252, 0.1658, 0.8529, 0.1624, 0.8529, 0.1624, 0.8252, 0.1623, 0.8815, 0.1623, 0.8539, 0.1656, 0.8539, 0.1656, 0.8815, 0.2719, 0.8845, 0.2719, 0.8569, 0.2752, 0.8569, 0.2752, 0.8845, 0.6882, 0.8022, 0.6882, 0.8299, 0.6849, 0.8299, 0.6849, 0.8022, 0.2697, 0.8569, 0.2697, 0.8845, 0.2665, 0.8845, 0.2665, 0.8569, 0.6926, 0.8022, 0.6926, 0.8299, 0.6893, 0.8299, 0.6893, 0.8022, 0.685, 0.8586, 0.685, 0.8309, 0.6882, 0.8309, 0.6882, 0.8586, 0.2795, 0.7907, 0.2795, 0.8184, 0.2761, 0.8184, 0.2761, 0.7907, 0.2683, 0.802, 0.2683, 0.8297, 0.2649, 0.8297, 0.2649, 0.802, 0.158, 0.8815, 0.158, 0.8539, 0.1613, 0.8539, 0.1613, 0.8815, 0.2795, 0.8194, 0.2795, 0.8471, 0.2761, 0.8471, 0.2761, 0.8194, 0.2795, 0.8569, 0.2795, 0.8845, 0.2762, 0.8845, 0.2762, 0.8569, 0.1614, 0.8252, 0.1614, 0.8529, 0.158, 0.8529, 0.158, 0.8252, 0.6893, 0.8586, 0.6893, 0.8309, 0.6925, 0.8309, 0.6925, 0.8586])
me_cube_004.materials.append(mat_main)
me_cube_004.use_remesh_fix_poles = True
me_cube_004.use_remesh_preserve_attributes = False
me_cube_004.use_mirror_vertex_groups = False
me_cube_004.use_paint_bone_selection = False
me_cube_004.use_paint_mask = True
me_cube_004.update()
me_plane_005 = bpy.data.meshes.new('Plane.005')
me_plane_005.from_pydata([(-1.557, -1.939, 4.208e-08), (1.0, -1.939, 0.0), (-1.557, 3.391, 4.208e-08), (1.0, 3.391, 0.0), (-1.557, 1.877, 4.208e-08), (1.0, 1.877, 0.0), (-1.557, -0.6208, 4.208e-08), (1.0, -0.6208, 0.0), (-1.073, -1.939, 3.411e-08), (-1.073, 3.391, 3.411e-08), (-1.073, 1.877, 3.411e-08), (-1.073, -0.6208, 3.411e-08), (0.07675, -1.939, 1.519e-08), (0.07675, 3.391, 1.519e-08), (0.07675, 1.877, 1.519e-08), (0.07675, -0.6208, 1.519e-08), (0.07675, 1.877, 0.1296), (-1.073, 1.877, 0.1296), (0.07675, -0.6208, 0.1296), (-1.073, -0.6208, 0.1296)], [], [(14, 13, 3, 5), (15, 14, 5, 7), (12, 15, 7, 1), (0, 6, 11, 8), (6, 4, 10, 11), (4, 2, 9, 10), (8, 11, 15, 12), (10, 17, 19, 11), (10, 9, 13, 14), (19, 17, 16, 18), (11, 19, 18, 15), (15, 18, 16, 14), (14, 16, 17, 10)])
_uv = me_plane_005.uv_layers.new(name='UVMap')
_uv.uv.foreach_set('vector', [0.2768, 0.6478, 0.2768, 0.9048, 0.4332, 0.9048, 0.4332, 0.6478, 0.2768, 0.2237, 0.2768, 0.6478, 0.4332, 0.6478, 0.4332, 0.2237, 0.2768, 2.024e-08, 0.2768, 0.2237, 0.4332, 0.2237, 0.4332, 0.0, 0.0, 8.094e-08, 6.058e-08, 0.2237, 0.08206, 0.2237, 0.08206, 4.047e-08, 6.058e-08, 0.2237, 1.212e-07, 0.6478, 0.08206, 0.6478, 0.08206, 0.2237, 1.212e-07, 0.6478, 1.414e-07, 0.9048, 0.08206, 0.9048, 0.08206, 0.6478, 0.08206, 4.047e-08, 0.08206, 0.2237, 0.2768, 0.2237, 0.2768, 2.024e-08, 0.978, 0.5659, 0.9561, 0.5659, 0.9561, 0.9899, 0.978, 0.9899, 0.08206, 0.6478, 0.08206, 0.9048, 0.2768, 0.9048, 0.2768, 0.6478, 0.7394, 0.5659, 0.7394, 0.9899, 0.9341, 0.9899, 0.9341, 0.5659, 1.0, 0.5659, 0.978, 0.5659, 0.978, 0.761, 1.0, 0.761, 0.9561, 0.5659, 0.9341, 0.5659, 0.9341, 0.9899, 0.9561, 0.9899, 0.978, 0.9562, 1.0, 0.9562, 1.0, 0.761, 0.978, 0.761])
me_plane_005.materials.append(mat_side_walls)
me_plane_005.use_remesh_fix_poles = True
me_plane_005.use_remesh_preserve_attributes = False
me_plane_005.use_mirror_vertex_groups = False
me_plane_005.use_paint_bone_selection = False
me_plane_005.use_paint_mask = True
me_plane_005.update()
me_plane_006 = bpy.data.meshes.new('Plane.006')
me_plane_006.from_pydata([(-1.557, -1.939, 4.208e-08), (1.0, -1.939, 0.0), (-1.557, 0.897, -7.707e-07), (1.0, 0.897, -8.128e-07), (-1.557, 0.897, 0.7565), (1.0, 0.897, 0.7565), (-1.557, -1.939, 0.7565), (1.0, -1.939, 0.7565)], [], [(0, 1, 3, 2), (2, 3, 5, 4), (4, 5, 7, 6)])
_uv = me_plane_006.uv_layers.new(name='UVMap')
_uv.uv.foreach_set('vector', [0.4377, 0.005765, 0.8621, 0.005764, 0.8621, 0.5601, 0.4377, 0.5601, 0.8683, 0.4278, 0.8683, 0.006333, 0.9928, 0.006333, 0.9928, 0.4278, 0.4332, 1.0, 0.4332, 0.5659, 0.7394, 0.5659, 0.7394, 1.0])
me_plane_006.materials.append(mat_side_walls)
me_plane_006.use_remesh_fix_poles = True
me_plane_006.use_remesh_preserve_attributes = False
me_plane_006.use_mirror_vertex_groups = False
me_plane_006.update()
me_plane_007 = bpy.data.meshes.new('Plane.007')
me_plane_007.from_pydata([(-9.506, -5.514, 0.0), (5.514, -5.514, 0.0), (-9.506, 5.514, 0.0), (5.514, 5.514, 0.0)], [], [(0, 1, 3, 2)])
_uv = me_plane_007.uv_layers.new(name='UVMap')
_uv.uv.foreach_set('vector', [0.0, 0.0, 1.0, 0.0, 1.0, 1.0, 0.0, 1.0])
me_plane_007.materials.append(mat_kitchen_ceiiling)
me_plane_007.use_remesh_fix_poles = True
me_plane_007.use_remesh_preserve_attributes = False
me_plane_007.use_mirror_vertex_groups = False
me_plane_007.update()
me_plane_003 = bpy.data.meshes.new('Plane.003')
me_plane_003.from_pydata([(-4.715, -1.0, 0.0), (1.0, -1.0, 0.0), (-4.715, 4.33, 0.0), (1.0, 4.33, 0.0), (-4.715, 4.33, 2.557), (1.0, 4.33, 2.557)], [], [(0, 1, 3, 2), (2, 3, 5, 4)])
me_plane_003.polygons.foreach_set('material_index', [0, 1])
_uv = me_plane_003.uv_layers.new(name='UVMap')
_uv.uv.foreach_set('vector', [0.0, 0.0, 1.0, 0.0, 1.0, 1.0, 0.0, 1.0, 0.0, 1.0, 1.0, 1.0, 1.0, 1.0, 0.0, 1.0])
me_plane_003.materials.append(mat_floor)
me_plane_003.materials.append(mat_wall_red)
me_plane_003.use_remesh_fix_poles = True
me_plane_003.use_remesh_preserve_attributes = False
me_plane_003.use_mirror_vertex_groups = False
me_plane_003.update()
me_plane_008 = bpy.data.meshes.new('Plane.008')
me_plane_008.from_pydata([(-3.105, -4.551, 0.0), (5.036, -4.551, 0.0), (-3.105, -0.1503, 0.0), (5.036, -0.1503, 0.0), (-3.105, -2.056, 0.0), (5.036, -0.575, 0.0), (-3.861, -4.551, 0.0), (-3.861, -2.056, 0.0), (-8.82, -4.551, 0.0), (-8.82, -2.056, 0.0), (-3.861, 0.7791, 0.0), (-8.82, 0.7791, 0.0), (2.002, -4.551, 0.0), (2.002, -0.1503, 0.0), (2.002, -2.056, 0.0), (2.035, -2.678, 0.0), (3.97, -1.095, 0.0), (2.483, -2.977, 0.0), (2.859, -3.321, 0.0), (3.404, -3.349, 0.0), (3.605, -3.745, 0.0), (4.171, -3.462, 0.0), (3.972, -3.058, 0.0), (4.258, -2.412, 0.0), (4.074, -1.885, 0.0), (3.923, -1.734, 0.0)], [], [(14, 16, 5, 3, 13), (12, 1, 5, 16, 25, 24, 23, 22, 21, 20, 19, 18, 17, 15), (0, 4, 7, 6), (6, 7, 9, 8), (9, 7, 10, 11), (0, 12, 15, 14, 4), (4, 14, 13, 2)])
_uv = me_plane_008.uv_layers.new(name='UVMap')
_uv.uv.foreach_set('vector', [0.6273, 0.5668, 0.8691, 0.5668, 1.0, 0.5668, 1.0, 1.0, 0.6273, 1.0, 0.6273, 0.0, 1.0, 0.0, 1.0, 0.5668, 0.8691, 0.5668, 0.8671, 0.4752, 0.8838, 0.4371, 0.9132, 0.3381, 0.8848, 0.247, 0.9044, 0.1608, 0.8201, 0.1151, 0.7898, 0.1972, 0.7163, 0.2248, 0.6644, 0.344, 0.6273, 0.4046, 0.0, 0.0, 0.0, 0.5668, 0.0, 0.5668, 0.0, 0.0, 0.0, 0.0, 0.0, 0.5668, 0.0, 0.5668, 0.0, 0.0, 0.0, 0.5668, 0.0, 0.5668, 0.0, 0.5668, 0.0, 0.5668, 0.0, 0.0, 0.6273, 0.0, 0.6273, 0.4046, 0.6273, 0.5668, 0.0, 0.5668, 0.0, 0.5668, 0.6273, 0.5668, 0.6273, 1.0, 0.0, 1.0])
me_plane_008.use_remesh_fix_poles = True
me_plane_008.use_remesh_preserve_attributes = False
me_plane_008.use_mirror_vertex_groups = False
me_plane_008.update()

# ---- objects
ob_light = bpy.data.objects.new('Light', light_light)
ob_camera = bpy.data.objects.new('Camera', cam_camera)
ob_reference = bpy.data.objects.new('Reference', me_plane)
ob_kitchen_main = bpy.data.objects.new('Kitchen Main', me_plane_001)
ob_cupboard_2 = bpy.data.objects.new('Cupboard 2', me_plane_002)
ob_cupboard_1 = bpy.data.objects.new('Cupboard 1', me_plane_004)
ob_fridge = bpy.data.objects.new('Fridge', me_cube)
ob_table = bpy.data.objects.new('Table', me_cylinder)
ob_chair_1 = bpy.data.objects.new('Chair 1', me_cube_001)
ob_person_size = bpy.data.objects.new('Person Size', me_cube_002)
ob_light_001 = bpy.data.objects.new('Light.001', light_light_001)
ob_chair_2 = bpy.data.objects.new('Chair 2', me_cube_003)
ob_chair_3 = bpy.data.objects.new('Chair 3', me_cube_004)
ob_kitchen_side_right = bpy.data.objects.new('Kitchen Side Right', me_plane_005)
ob_kitchen_side_left = bpy.data.objects.new('Kitchen Side Left', me_plane_006)
ob_ceiling = bpy.data.objects.new('Ceiling', me_plane_007)
ob_light_002 = bpy.data.objects.new('Light.002', light_light_002)
ob_plane = bpy.data.objects.new('Plane', me_plane_003)
ob_floor_plan = bpy.data.objects.new('Floor Plan', me_plane_008)

# ---- transforms, parenting, visibility, modifiers, constraints
ob_light.location = (5.292, -1.535, 2.42)
ob_light.rotation_euler = (0.6503, 0.05522, 1.866)
ob_light.scale = (1.884, 1.884, 1.884)
ob_light.lock_rotations_4d = False
ob_light.empty_display_type = 'ARROWS'
ob_light.color = (0.0, 0.0, 0.0, 0.0)
ob_light.hide_select = True
ob_light.lineart.crease_threshold = 0.0
ob_camera.location = (0.0, -5.0, 1.65)
ob_camera.rotation_euler = (1.571, 0.0, 0.0)
ob_camera.lock_rotations_4d = False
ob_camera.empty_display_type = 'ARROWS'
ob_camera.color = (0.0, 0.0, 0.0, 0.0)
ob_camera.hide_select = True
ob_camera.display_type = 'WIRE'
ob_camera.lineart.crease_threshold = 0.0
ob_reference.location = (-1.144, 0.4295, 1.829)
ob_reference.rotation_euler = (1.571, -4.371e-08, -1.192e-07)
ob_reference.scale = (2.308, 1.584, 1.584)
ob_reference.hide_select = True
ob_reference.lineart.crease_threshold = 0.0
ob_kitchen_main.location = (0.0, 0.0, 0.0)
ob_kitchen_main.scale = (1.584, 1.584, 1.584)
ob_kitchen_main.lineart.crease_threshold = 0.0
ob_cupboard_2.location = (0.05159, 0.7973, 1.981)
ob_cupboard_2.rotation_euler = (1.571, -0.0, 0.0)
ob_cupboard_2.scale = (1.584, 1.584, 1.584)
ob_cupboard_2.lineart.crease_threshold = 0.0
ob_cupboard_1.location = (-1.624, 0.7973, 1.731)
ob_cupboard_1.rotation_euler = (1.571, -0.0, 0.0)
ob_cupboard_1.scale = (1.584, 1.584, 1.584)
ob_cupboard_1.lineart.crease_threshold = 0.0
_m = ob_cupboard_1.modifiers.new('Auto Smooth', 'NODES')
_m.node_group = ng_auto_smooth
_gi = [s.identifier for s in ng_auto_smooth.interface.items_tree if s.item_type == 'SOCKET' and s.in_out == 'INPUT']
_m[_gi[1]] = 0.7854  # Angle
ob_fridge.location = (1.321, -0.0002319, 1.585)
ob_fridge.scale = (1.584, 1.584, 1.584)
ob_fridge.lineart.crease_threshold = 0.0
_m = ob_fridge.modifiers.new('Auto Smooth', 'NODES')
_m.node_group = ng_auto_smooth
_gi = [s.identifier for s in ng_auto_smooth.interface.items_tree if s.item_type == 'SOCKET' and s.in_out == 'INPUT']
_m[_gi[1]] = 0.7854  # Angle
ob_table.location = (2.567, -2.453, 0.6721)
ob_table.scale = (0.9304, 0.9304, 0.9304)
ob_table.lineart.crease_threshold = 0.0
ob_chair_1.location = (2.944, -1.334, 0.7754)
ob_chair_1.rotation_euler = (0.0, -0.0, -0.2415)
ob_chair_1.scale = (0.2138, 0.2138, 0.2138)
ob_chair_1.lineart.crease_threshold = 0.0
ob_person_size.location = (0.0, -0.7821, 0.825)
ob_person_size.scale = (0.2, 0.15, 0.825)
ob_person_size.hide_select = True
ob_person_size.hide_render = True
ob_person_size.lineart.crease_threshold = 0.0
ob_light_001.location = (0.1159, -2.023, 5.406)
ob_light_001.rotation_euler = (0.6503, 0.05522, 1.866)
ob_light_001.scale = (1.884, 1.884, 1.884)
ob_light_001.lock_rotations_4d = False
ob_light_001.empty_display_type = 'ARROWS'
ob_light_001.color = (0.0, 0.0, 0.0, 0.0)
ob_light_001.hide_select = True
ob_light_001.lineart.crease_threshold = 0.0
ob_chair_2.location = (1.453, -2.348, 0.7754)
ob_chair_2.rotation_euler = (0.0, -0.0, 1.64)
ob_chair_2.scale = (0.2138, 0.2138, 0.2138)
ob_chair_2.lineart.crease_threshold = 0.0
ob_chair_3.location = (3.15, -3.485, 0.7754)
ob_chair_3.rotation_euler = (0.0, -0.0, 3.608)
ob_chair_3.scale = (0.2138, 0.2138, 0.2138)
ob_chair_3.lineart.crease_threshold = 0.0
ob_kitchen_side_right.location = (4.349, -2.612, 1.0)
ob_kitchen_side_right.rotation_euler = (-0.0, 1.571, 0.0)
ob_kitchen_side_right.lineart.crease_threshold = 0.0
ob_kitchen_side_left.location = (-3.791, -1.159, 1.0)
ob_kitchen_side_left.rotation_euler = (-3.142, 1.571, 0.0)
ob_kitchen_side_left.lineart.crease_threshold = 0.0
ob_ceiling.location = (0.0, 0.0, 2.557)
ob_ceiling.lineart.crease_threshold = 0.0
ob_light_002.location = (-1.094, -2.947, 2.557)
ob_light_002.rotation_euler = (0.6503, 0.05522, 1.866)
ob_light_002.scale = (1.884, 1.884, 1.884)
ob_light_002.lock_rotations_4d = False
ob_light_002.empty_display_type = 'ARROWS'
ob_light_002.color = (0.0, 0.0, 0.0, 0.0)
ob_light_002.hide_select = True
ob_light_002.lineart.crease_threshold = 0.0
ob_plane.location = (-4.791, -3.551, 0.0)
ob_plane.lineart.crease_threshold = 0.0
ob_floor_plan.location = (-0.6866, 8.583e-05, 0.0)
ob_floor_plan.lineart.crease_threshold = 0.0

# ---- collection membership
col_collection.objects.link(ob_light)
col_collection.objects.link(ob_camera)
col_collection.objects.link(ob_reference)
col_collection.objects.link(ob_kitchen_main)
col_collection.objects.link(ob_cupboard_2)
col_collection.objects.link(ob_cupboard_1)
col_collection.objects.link(ob_fridge)
col_collection.objects.link(ob_table)
col_collection.objects.link(ob_chair_1)
col_collection.objects.link(ob_person_size)
col_collection.objects.link(ob_light_001)
col_collection.objects.link(ob_chair_2)
col_collection.objects.link(ob_chair_3)
col_collection.objects.link(ob_kitchen_side_right)
col_collection.objects.link(ob_kitchen_side_left)
col_collection.objects.link(ob_ceiling)
col_collection.objects.link(ob_light_002)
col_collection.objects.link(ob_plane)
col_collection.objects.link(ob_floor_plan)

# ---- scene / render settings (as saved in the file)
scene.camera = ob_camera
scene.frame_start = 1; scene.frame_end = 250; scene.frame_set(1)
scene.render.engine = 'BLENDER_EEVEE_NEXT'
scene.cycles.use_denoising = False
scene.cycles.samples = 64
scene.cycles.sampling_pattern = 'TABULATED_SOBOL'
scene.cycles.use_adaptive_sampling = False
scene.cycles.use_light_tree = False
scene.eevee.use_gtao = True
scene.view_settings.view_transform = 'Filmic'
bpy.context.view_layer.update()
